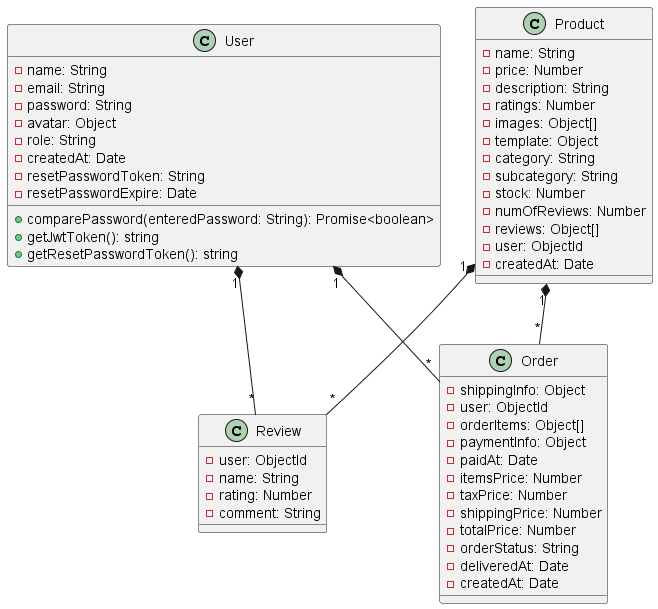

The diagram above was rendered by PlantUML. Its source (embedded in the PNG):
@startuml

class User {
  - name: String
  - email: String
  - password: String
  - avatar: Object
  - role: String
  - createdAt: Date
  - resetPasswordToken: String
  - resetPasswordExpire: Date
  + comparePassword(enteredPassword: String): Promise<boolean>
  + getJwtToken(): string
  + getResetPasswordToken(): string
}

class Product {
  - name: String
  - price: Number
  - description: String
  - ratings: Number
  - images: Object[]
  - template: Object
  - category: String
  - subcategory: String
  - stock: Number
  - numOfReviews: Number
  - reviews: Object[]
  - user: ObjectId
  - createdAt: Date
}

class Review {
  - user: ObjectId
  - name: String
  - rating: Number
  - comment: String
}

class Order {
  - shippingInfo: Object
  - user: ObjectId
  - orderItems: Object[]
  - paymentInfo: Object
  - paidAt: Date
  - itemsPrice: Number
  - taxPrice: Number
  - shippingPrice: Number
  - totalPrice: Number
  - orderStatus: String
  - deliveredAt: Date
  - createdAt: Date
}

User "1" *-- "*" Order
Product "1" *-- "*" Order
Product "1" *-- "*" Review
User "1" *-- "*" Review

@enduml